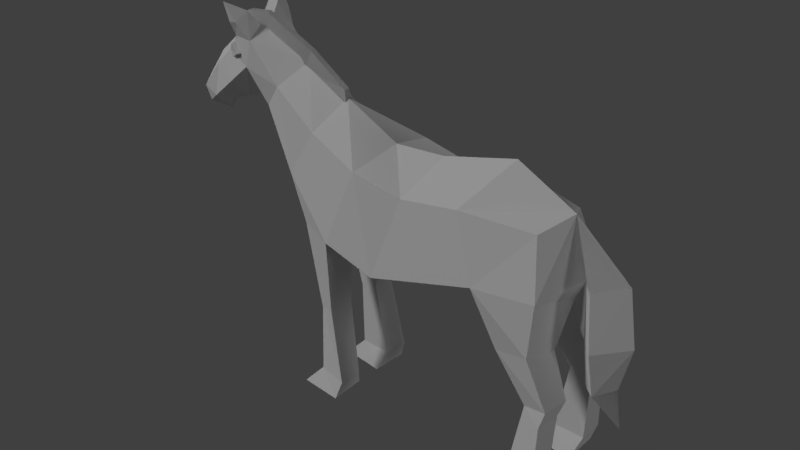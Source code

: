 # Source: horse01.blend  (saved by Blender 2.79.0; exported with 4.5.12 LTS)
import bpy
from mathutils import Matrix  # noqa: F401  (used for matrix-valued properties, if any)

bpy.ops.wm.read_factory_settings(use_empty=True)
scene = bpy.context.scene
scene.name = 'Scene'

# ---- collections
col_collection_1 = bpy.data.collections.new('Collection 1'); scene.collection.children.link(col_collection_1)
col_collection_2 = bpy.data.collections.new('Collection 2'); scene.collection.children.link(col_collection_2)
col_collection_2.hide_render = True
col_collection_2.hide_viewport = True
col_collection_3 = bpy.data.collections.new('Collection 3'); scene.collection.children.link(col_collection_3)
col_collection_3.hide_render = True
col_collection_3.hide_viewport = True
col_collection_4 = bpy.data.collections.new('Collection 4'); scene.collection.children.link(col_collection_4)
col_collection_4.hide_render = True
col_collection_4.hide_viewport = True

# ---- materials (node trees are filled in below, after node groups)
mat_color = bpy.data.materials.new('color')
mat_color.alpha_threshold = 0.0
mat_color.use_transparent_shadow = False
mat_color.specular_color = (0.003463, 0.003463, 0.003463)
mat_color.roughness = 0.5

# ---- material node trees

# ---- world
world_world = bpy.data.worlds.new('World'); scene.world = world_world
world_world.color = (0.05088, 0.05088, 0.05088)
world_world.use_sun_shadow = False
world_world.sun_shadow_jitter_overblur = 0.0
world_world.cycles.sampling_method = 'MANUAL'

# ---- lights
light_hemi_001 = bpy.data.lights.new('Hemi.001', 'SUN')
light_hemi_001.transmission_factor = 0.0
light_hemi_001.angle = 0.1993
light_hemi_001.energy = 0.28
light_hemi_001.shadow_buffer_clip_start = 0.5
light_hemi_001.shadow_soft_size = 0.1
light_hemi_001.shadow_cascade_max_distance = 1000.0
light_hemi = bpy.data.lights.new('Hemi', 'SUN')
light_hemi.transmission_factor = 0.0
light_hemi.angle = 0.1993
light_hemi.energy = 1.0
light_hemi.shadow_buffer_clip_start = 0.5
light_hemi.shadow_soft_size = 0.1
light_hemi.shadow_cascade_max_distance = 1000.0

# ---- meshes
me_horse = bpy.data.meshes.new('horse')
me_horse.from_pydata([(0.4584, -0.3665, 1.186), (0.4548, -0.07864, 1.045), (-0.376, -0.3176, 1.572), (-0.5643, -0.3499, 1.088), (-0.0534, -0.3044, 1.506), (-0.1909, -0.393, 1.019), (0.3131, -0.2998, 1.557), (0.7352, -0.1995, 1.515), (0.8099, -0.3019, 1.184), (-0.7527, -0.233, 1.674), (-0.9259, -0.2447, 1.386), (-1.073, -0.1788, 1.857), (-1.188, -0.145, 1.71), (-0.8324, -0.2309, 1.093), (0.8369, -0.1231, 0.8509), (0.7634, -0.2681, 0.5431), (0.8842, -0.3447, 0.1226), (0.6895, -0.2872, 0.13), (0.8433, -0.3447, -1.863e-09), (0.5688, -0.2872, -1.863e-09), (0.8019, -0.3388, 0.8849), (0.7584, -0.1926, 0.5446), (0.8842, -0.181, 0.1226), (0.6895, -0.1794, 0.13), (0.8433, -0.1157, -1.863e-09), (0.5688, -0.135, -1.863e-09), (0.8931, -0.328, 0.4877), (0.9279, -0.3266, 0.6002), (0.5854, -0.1696, 0.7945), (0.9493, -0.1615, 0.6004), (0.9076, -0.1671, 0.4877), (0.5983, -0.3171, 0.8481), (-0.8531, -0.1377, 0.9843), (-0.5489, -0.1429, 0.9605), (-0.1828, -0.2131, 0.9239), (-0.6126, -0.2718, 0.5868), (-0.7362, -0.2143, 0.5369), (-0.5185, -0.2972, 0.1226), (-0.7159, -0.2499, 0.13), (-0.5586, -0.3157, 1.863e-09), (-0.835, -0.2851, 1.863e-09), (-0.596, -0.1112, 0.5868), (-0.7362, -0.147, 0.5369), (-0.527, -0.1338, 0.1226), (-0.7215, -0.1422, 0.13), (-0.5706, -0.08404, 1.863e-09), (-0.8433, -0.1243, 1.863e-09), (-1.679, -0.1166, 1.646), (-1.323, -0.1768, 1.921), (-1.769, -0.1166, 1.692), (-1.749, -0.09568, 1.594), (-1.67, -0.08607, 1.851), (-1.328, -0.04233, 2.138), (-1.414, -0.1582, 2.086), (-1.409, -0.04262, 2.136), (-1.279, -0.1779, 2.086), (-1.426, -0.2292, 2.302), (-1.403, -0.2105, 2.183), (-1.346, -0.122, 2.24), (-1.417, -0.1131, 2.232), (-1.347, -0.2128, 2.189), (-1.501, -0.1467, 1.783), (-1.539, -0.09883, 1.965), (1.016, -0.1317, 1.253), (1.016, 0.1317, 1.253), (1.06, -0.09976, 0.6414), (1.06, 0.09976, 0.6414), (1.049, 0.1488, 0.9135), (1.049, -0.1488, 0.9135), (-0.9857, -0.03073, 1.957), (-0.6752, -0.03073, 1.79), (-1.294, -0.03073, 2.127), (-1.496, -0.02844, 2.09), (-1.436, -0.03073, 2.121), (-0.9454, -0.01923, 2.053), (-0.6964, -0.01923, 1.881), (-1.293, -0.01923, 2.219), (-1.525, -0.0178, 2.143), (-1.445, -0.01923, 2.204), (-0.9857, 0.03073, 1.957), (-0.6752, 0.03073, 1.79), (-1.294, 0.03073, 2.127), (-1.496, 0.02844, 2.09), (-1.436, 0.03073, 2.121), (-0.9454, 0.01923, 2.053), (-0.6964, 0.01923, 1.881), (-1.293, 0.01923, 2.219), (-1.525, 0.0178, 2.143), (-1.445, 0.01923, 2.204), (-1.423, -0.1513, 2.052), (-1.372, -0.1647, 1.99), (-1.495, -0.1174, 1.983), (-1.47, -0.1265, 1.937), (-1.437, -0.1793, 2.039), (-1.393, -0.1839, 1.987), (-1.496, -0.1339, 1.985), (-1.472, -0.1411, 1.941), (-0.9733, 0.0, 1.99), (0.8336, 0.0, 1.587), (-0.6888, 0.0, 1.834), (0.4692, 0.0, 1.781), (-0.3315, 0.0, 1.649), (-0.003691, 0.0, 1.666), (-1.289, 0.0, 2.137), (-1.072, 0.0, 1.312), (-1.289, 0.0, 1.664), (0.4584, 0.3665, 1.186), (-0.5348, 0.0, 0.8663), (-0.1759, 0.0, 0.851), (0.4548, 0.07864, 1.045), (0.8607, 0.0, 1.116), (0.9273, 0.0, 1.244), (-0.376, 0.3176, 1.572), (-0.5643, 0.3499, 1.088), (-0.0534, 0.3044, 1.506), (-0.1909, 0.393, 1.019), (-0.8289, 0.0, 0.9097), (0.3131, 0.2998, 1.557), (0.7352, 0.1995, 1.515), (0.8099, 0.3019, 1.184), (-0.7527, 0.233, 1.674), (-0.9259, 0.2447, 1.386), (-1.073, 0.1788, 1.857), (-1.188, 0.145, 1.71), (-1.366, 0.0, 1.693), (-1.64, 0.0, 1.609), (-1.67, 0.0, 1.533), (-1.796, 0.0, 1.55), (-1.836, 0.0, 1.735), (-1.717, 0.0, 1.898), (-1.458, 0.0, 2.13), (-0.8324, 0.2309, 1.093), (0.4548, 0.0, 1.03), (0.8369, 0.1231, 0.8509), (0.7634, 0.2681, 0.5431), (0.8842, 0.3447, 0.1226), (0.6895, 0.2872, 0.13), (0.8433, 0.3447, -1.863e-09), (0.5688, 0.2872, -1.863e-09), (0.8019, 0.3388, 0.8849), (0.7584, 0.1926, 0.5446), (0.8842, 0.181, 0.1226), (0.6895, 0.1794, 0.13), (0.8433, 0.1157, -1.863e-09), (0.5688, 0.135, -1.863e-09), (0.8931, 0.328, 0.4877), (0.9279, 0.3266, 0.6002), (0.5854, 0.1696, 0.7945), (0.9493, 0.1615, 0.6004), (0.9076, 0.1671, 0.4877), (0.5983, 0.3171, 0.8481), (-0.8531, 0.1377, 0.9843), (-0.5489, 0.1429, 0.9605), (-0.1828, 0.2131, 0.9239), (-0.6126, 0.2718, 0.5868), (-0.7362, 0.2143, 0.5369), (-0.5185, 0.2972, 0.1226), (-0.7159, 0.2499, 0.13), (-0.5586, 0.3157, 1.863e-09), (-0.835, 0.2851, 1.863e-09), (-0.596, 0.1112, 0.5868), (-0.7362, 0.147, 0.5369), (-0.527, 0.1338, 0.1226), (-0.7215, 0.1422, 0.13), (-0.5706, 0.08404, 1.863e-09), (-0.8433, 0.1243, 1.863e-09), (-1.679, 0.1166, 1.646), (-1.323, 0.1768, 1.921), (-1.769, 0.1166, 1.692), (-1.84, 0.0, 1.623), (-1.749, 0.09568, 1.594), (-1.67, 0.08607, 1.851), (-1.328, 0.04233, 2.138), (-1.414, 0.1582, 2.086), (-1.409, 0.04262, 2.136), (-1.279, 0.1779, 2.086), (-1.426, 0.2292, 2.302), (-1.403, 0.2105, 2.183), (-1.346, 0.122, 2.24), (-1.417, 0.1131, 2.232), (-1.347, 0.2128, 2.189), (-1.588, 0.0, 2.014), (-1.501, 0.1467, 1.783), (-1.539, 0.09883, 1.965), (-1.503, 0.0, 1.651), (0.8336, 0.0, 1.587), (1.173, 0.0, 1.287), (1.016, 0.1317, 1.253), (0.9189, 0.0, 1.219), (1.016, -0.1317, 1.253), (1.155, 0.0, 0.6705), (1.06, 0.09976, 0.6414), (0.9646, 0.0, 0.6124), (1.06, -0.09976, 0.6414), (1.19, 0.0, 0.4371), (0.9342, 0.0, 0.8812), (1.223, 0.0, 0.9459), (1.049, -0.1488, 0.9135), (1.049, 0.1488, 0.9135), (-0.9857, 0.03073, 1.957), (-0.6752, 0.03073, 1.79), (-1.294, 0.03073, 2.127), (-1.496, 0.02844, 2.09), (-1.436, 0.03073, 2.121), (-0.9454, 0.01923, 2.053), (-0.6964, 0.01923, 1.881), (-1.293, 0.01923, 2.219), (-1.525, 0.0178, 2.143), (-1.445, 0.01923, 2.204), (-0.9857, -0.03073, 1.957), (-0.6752, -0.03073, 1.79), (-1.294, -0.03073, 2.127), (-1.496, -0.02844, 2.09), (-1.436, -0.03073, 2.121), (-0.9454, -0.01923, 2.053), (-0.6964, -0.01923, 1.881), (-1.293, -0.01923, 2.219), (-1.525, -0.0178, 2.143), (-1.445, -0.01923, 2.204), (-1.423, 0.1513, 2.052), (-1.372, 0.1647, 1.99), (-1.495, 0.1174, 1.983), (-1.47, 0.1265, 1.937), (-1.437, 0.1793, 2.039), (-1.393, 0.1839, 1.987), (-1.496, 0.1339, 1.985), (-1.472, 0.1411, 1.941)], [], [(2, 3, 5, 4), (34, 108, 1), (34, 5, 3, 33), (101, 2, 4, 102), (100, 102, 4, 6), (5, 0, 6, 4), (98, 7, 8, 111), (0, 8, 7, 6), (98, 100, 6, 7), (3, 2, 9, 10), (99, 9, 2, 101), (10, 9, 11, 12), (105, 104, 10, 12), (32, 13, 10, 104), (13, 3, 10), (110, 111, 8), (108, 132, 1), (16, 22, 30, 26), (31, 15, 27, 20), (17, 19, 18, 16), (0, 1, 28, 31), (28, 14, 29, 21), (23, 22, 24, 25), (21, 30, 22, 23), (17, 23, 25, 19), (19, 25, 24, 18), (20, 14, 110, 8), (31, 28, 21, 15), (18, 24, 22, 16), (15, 21, 23, 17), (26, 27, 15), (29, 30, 21), (29, 27, 26, 30), (15, 17, 16, 26), (27, 29, 14, 20), (1, 110, 14, 28), (0, 31, 20, 8), (1, 132, 110), (116, 32, 104), (108, 34, 33, 107), (5, 34, 1, 0), (107, 33, 32, 116), (13, 36, 35, 3), (36, 38, 37, 35), (38, 40, 39, 37), (32, 33, 41, 42), (42, 41, 43, 44), (44, 43, 45, 46), (35, 41, 33, 3), (38, 44, 46, 40), (40, 46, 45, 39), (37, 43, 41, 35), (13, 32, 42, 36), (39, 45, 43, 37), (36, 42, 44, 38), (126, 125, 47), (126, 47, 50), (127, 126, 50), (169, 127, 50), (128, 169, 50, 49), (47, 49, 50), (47, 51, 49), (129, 128, 49, 51), (184, 124, 48, 61), (61, 62, 51, 47), (62, 181, 129, 51), (53, 48, 55), (54, 53, 57, 59), (48, 11, 55), (12, 11, 48), (12, 48, 124, 105), (97, 11, 9, 99), (97, 103, 55, 11), (54, 52, 103, 130), (53, 54, 130), (52, 55, 103), (60, 58, 56), (52, 54, 59, 58), (53, 55, 60, 57), (55, 52, 58, 60), (59, 57, 56), (58, 59, 56), (57, 60, 56), (53, 130, 181, 62), (48, 53, 62, 61), (125, 184, 61, 47), (185, 186, 64), (185, 63, 186), (185, 188, 63), (185, 64, 188), (196, 190, 66, 67), (68, 65, 190, 196), (195, 192, 65, 68), (67, 66, 192, 195), (190, 194, 66), (65, 194, 190), (192, 194, 65), (66, 194, 192), (64, 67, 195, 188), (188, 195, 68, 63), (63, 68, 196, 186), (186, 196, 67, 64), (71, 69, 74, 76), (69, 70, 75, 74), (73, 71, 76, 78), (73, 78, 77, 72), (81, 86, 84, 79), (79, 84, 85, 80), (83, 88, 86, 81), (83, 82, 87, 88), (74, 75, 85, 84), (77, 78, 88, 87), (76, 74, 84, 86), (78, 76, 86, 88), (75, 70, 80, 85), (72, 77, 87, 82), (90, 92, 91, 89), (92, 96, 95, 91), (89, 93, 94, 90), (90, 94, 96, 92), (91, 95, 93, 89), (94, 93, 95, 96), (112, 114, 115, 113), (153, 109, 108), (153, 152, 113, 115), (101, 102, 114, 112), (100, 117, 114, 102), (115, 114, 117, 106), (98, 111, 119, 118), (106, 117, 118, 119), (98, 118, 117, 100), (113, 121, 120, 112), (99, 101, 112, 120), (121, 123, 122, 120), (105, 123, 121, 104), (151, 104, 121, 131), (131, 121, 113), (110, 119, 111), (108, 109, 132), (135, 145, 149, 141), (150, 139, 146, 134), (136, 135, 137, 138), (106, 150, 147, 109), (147, 140, 148, 133), (142, 144, 143, 141), (140, 142, 141, 149), (136, 138, 144, 142), (138, 137, 143, 144), (139, 119, 110, 133), (150, 134, 140, 147), (137, 135, 141, 143), (134, 136, 142, 140), (145, 134, 146), (148, 140, 149), (148, 149, 145, 146), (134, 145, 135, 136), (146, 139, 133, 148), (109, 147, 133, 110), (106, 119, 139, 150), (109, 110, 132), (116, 104, 151), (108, 107, 152, 153), (115, 106, 109, 153), (107, 116, 151, 152), (131, 113, 154, 155), (155, 154, 156, 157), (157, 156, 158, 159), (151, 161, 160, 152), (161, 163, 162, 160), (163, 165, 164, 162), (154, 113, 152, 160), (157, 159, 165, 163), (159, 158, 164, 165), (156, 154, 160, 162), (131, 155, 161, 151), (158, 156, 162, 164), (155, 157, 163, 161), (126, 166, 125), (126, 170, 166), (127, 170, 126), (169, 170, 127), (128, 168, 170, 169), (166, 170, 168), (166, 168, 171), (129, 171, 168, 128), (184, 182, 167, 124), (182, 166, 171, 183), (183, 171, 129, 181), (173, 175, 167), (174, 179, 177, 173), (167, 175, 122), (123, 167, 122), (123, 105, 124, 167), (97, 99, 120, 122), (97, 122, 175, 103), (174, 130, 103, 172), (173, 130, 174), (172, 103, 175), (180, 176, 178), (172, 178, 179, 174), (173, 177, 180, 175), (175, 180, 178, 172), (179, 176, 177), (178, 176, 179), (177, 176, 180), (173, 183, 181, 130), (167, 182, 183, 173), (125, 166, 182, 184), (185, 189, 186), (185, 186, 187), (185, 187, 188), (185, 188, 189), (196, 197, 193, 190), (198, 196, 190, 191), (195, 198, 191, 192), (197, 195, 192, 193), (190, 193, 194), (191, 190, 194), (192, 191, 194), (193, 192, 194), (189, 188, 195, 197), (188, 187, 198, 195), (187, 186, 196, 198), (186, 189, 197, 196), (201, 206, 204, 199), (199, 204, 205, 200), (203, 208, 206, 201), (203, 202, 207, 208), (211, 209, 214, 216), (209, 210, 215, 214), (213, 211, 216, 218), (213, 218, 217, 212), (204, 214, 215, 205), (207, 217, 218, 208), (206, 216, 214, 204), (208, 218, 216, 206), (205, 215, 210, 200), (202, 212, 217, 207), (220, 219, 221, 222), (222, 221, 225, 226), (219, 220, 224, 223), (220, 222, 226, 224), (221, 219, 223, 225), (224, 226, 225, 223)])
_uv = me_horse.uv_layers.new(name='UVMap')
_uv.uv.foreach_set('vector', [0.3696, 0.6311, 0.3481, 0.6312, 0.3508, 0.616, 0.3716, 0.6181, 0.3683, 0.8786, 0.3591, 0.8788, 0.3632, 0.8528, 0.3683, 0.8786, 0.3766, 0.8784, 0.3766, 0.8934, 0.3669, 0.8934, 0.396, 0.6104, 0.3827, 0.6119, 0.3832, 0.5987, 0.396, 0.5972, 0.396, 0.5785, 0.396, 0.5972, 0.3832, 0.5987, 0.3834, 0.584, 0.3508, 0.616, 0.3664, 0.594, 0.3787, 0.605, 0.3716, 0.6181, 0.4248, 0.6282, 0.4164, 0.6249, 0.4135, 0.6111, 0.4262, 0.6141, 0.3664, 0.594, 0.3711, 0.5811, 0.3827, 0.5891, 0.3787, 0.605, 0.396, 0.5632, 0.396, 0.5785, 0.3834, 0.584, 0.3878, 0.5669, 0.3481, 0.6312, 0.3696, 0.6311, 0.3679, 0.6471, 0.3544, 0.6496, 0.396, 0.6254, 0.3864, 0.6274, 0.3827, 0.6119, 0.396, 0.6104, 0.3544, 0.6496, 0.3679, 0.6471, 0.3704, 0.662, 0.3631, 0.6644, 0.4368, 0.5645, 0.4368, 0.5793, 0.4262, 0.5771, 0.4305, 0.5632, 0.4311, 0.5933, 0.427, 0.5892, 0.4262, 0.5771, 0.4368, 0.5793, 0.3444, 0.642, 0.3481, 0.6312, 0.3544, 0.6496, 0.4262, 0.6091, 0.4262, 0.6141, 0.4135, 0.6111, 0.3591, 0.8788, 0.36, 0.8529, 0.3632, 0.8528, 0.661, 0.5852, 0.6677, 0.5857, 0.6674, 0.6004, 0.6608, 0.6, 0.3552, 0.5845, 0.3457, 0.5741, 0.3503, 0.5684, 0.3595, 0.5772, 0.09698, 0.6045, 0.09307, 0.6061, 0.09536, 0.5999, 0.09846, 0.6, 0.4253, 0.6812, 0.4139, 0.6747, 0.4176, 0.6645, 0.4232, 0.667, 0.4099, 0.6655, 0.3993, 0.6667, 0.396, 0.6563, 0.4041, 0.6548, 0.1435, 0.6438, 0.1389, 0.6432, 0.1401, 0.6403, 0.1466, 0.641, 0.6502, 0.6721, 0.6443, 0.6691, 0.6468, 0.6545, 0.6547, 0.6556, 0.1533, 0.6434, 0.1507, 0.6433, 0.1496, 0.6403, 0.1532, 0.6405, 0.1506, 0.6752, 0.1472, 0.6752, 0.1466, 0.6687, 0.1518, 0.6687, 0.4141, 0.599, 0.4228, 0.5982, 0.4262, 0.6091, 0.4135, 0.6111, 0.4232, 0.667, 0.4176, 0.6645, 0.4208, 0.6541, 0.4239, 0.6543, 0.1473, 0.5999, 0.1527, 0.6003, 0.1511, 0.603, 0.1472, 0.6027, 0.67, 0.6715, 0.6669, 0.6714, 0.667, 0.6548, 0.6714, 0.655, 0.3455, 0.5682, 0.3503, 0.5684, 0.3457, 0.5741, 0.396, 0.6563, 0.3982, 0.6519, 0.4041, 0.6548, 0.4215, 0.5877, 0.4146, 0.5872, 0.4147, 0.5828, 0.4213, 0.5832, 0.5918, 0.5914, 0.5748, 0.5883, 0.5774, 0.5805, 0.5916, 0.5854, 0.4146, 0.5872, 0.4215, 0.5877, 0.4228, 0.5982, 0.4141, 0.599, 0.4139, 0.6761, 0.3968, 0.6772, 0.3993, 0.6667, 0.4099, 0.6655, 0.3664, 0.594, 0.3552, 0.5845, 0.3595, 0.5772, 0.3711, 0.5811, 0.3632, 0.8528, 0.36, 0.8529, 0.3601, 0.8363, 0.3999, 0.8693, 0.3942, 0.8665, 0.3999, 0.8524, 0.3591, 0.8788, 0.3683, 0.8786, 0.3669, 0.8934, 0.3601, 0.8933, 0.3766, 0.8784, 0.3683, 0.8786, 0.3632, 0.8528, 0.3762, 0.8518, 0.3601, 0.8933, 0.3669, 0.8934, 0.3676, 0.9056, 0.3613, 0.905, 0.3444, 0.642, 0.3243, 0.6308, 0.328, 0.6265, 0.3481, 0.6312, 0.5704, 0.648, 0.555, 0.6414, 0.5576, 0.6336, 0.5741, 0.6437, 0.08542, 0.6355, 0.08155, 0.6369, 0.08385, 0.6307, 0.08691, 0.6309, 0.3956, 0.6974, 0.3832, 0.6963, 0.3852, 0.6812, 0.3911, 0.6792, 0.6372, 0.6965, 0.6313, 0.6984, 0.6288, 0.6796, 0.6367, 0.68, 0.1331, 0.658, 0.1284, 0.6578, 0.1294, 0.6549, 0.136, 0.6549, 0.4333, 0.6535, 0.4267, 0.6537, 0.4272, 0.6387, 0.4356, 0.6334, 0.1547, 0.6379, 0.1573, 0.6378, 0.1581, 0.6407, 0.1543, 0.6408, 0.1454, 0.6729, 0.1417, 0.6729, 0.1411, 0.6664, 0.1464, 0.6664, 0.6805, 0.6897, 0.6739, 0.6899, 0.6727, 0.671, 0.6794, 0.6708, 0.427, 0.5892, 0.4311, 0.5933, 0.4313, 0.6117, 0.4285, 0.6118, 0.1593, 0.6665, 0.1538, 0.6666, 0.1548, 0.6637, 0.1586, 0.6637, 0.6746, 0.6291, 0.6774, 0.6289, 0.6783, 0.6454, 0.6739, 0.6456, 0.4117, 0.6949, 0.4094, 0.6929, 0.4117, 0.6883, 0.3124, 0.69, 0.3124, 0.6959, 0.3093, 0.6945, 0.3072, 0.6904, 0.3124, 0.69, 0.3093, 0.6945, 0.4094, 0.6928, 0.4092, 0.6959, 0.4052, 0.6942, 0.4094, 0.6883, 0.4094, 0.6928, 0.4052, 0.6942, 0.4044, 0.6902, 0.3537, 0.6822, 0.3542, 0.6862, 0.3506, 0.6842, 0.3537, 0.6822, 0.3616, 0.6849, 0.3542, 0.6862, 0.3627, 0.6878, 0.3547, 0.69, 0.3542, 0.6862, 0.3616, 0.6849, 0.3976, 0.688, 0.396, 0.6826, 0.4044, 0.6772, 0.4044, 0.6851, 0.3615, 0.6772, 0.3679, 0.6813, 0.3616, 0.6849, 0.3537, 0.6822, 0.3679, 0.6813, 0.369, 0.6845, 0.3627, 0.6878, 0.3616, 0.6849, 0.3743, 0.6777, 0.3693, 0.6723, 0.3763, 0.6729, 0.1238, 0.6312, 0.1177, 0.6312, 0.1181, 0.6269, 0.1226, 0.6265, 0.3693, 0.6723, 0.3704, 0.662, 0.3763, 0.6729, 0.3631, 0.6644, 0.3704, 0.662, 0.3693, 0.6723, 0.3631, 0.6644, 0.3693, 0.6723, 0.3597, 0.6717, 0.3597, 0.6684, 0.396, 0.6374, 0.3886, 0.641, 0.3864, 0.6274, 0.396, 0.6254, 0.396, 0.6374, 0.396, 0.6506, 0.3887, 0.65, 0.3886, 0.641, 0.3942, 0.6555, 0.3943, 0.6522, 0.396, 0.6506, 0.396, 0.6574, 0.3886, 0.6552, 0.3942, 0.6555, 0.396, 0.6574, 0.3943, 0.6522, 0.3887, 0.65, 0.396, 0.6506, 0.4345, 0.6859, 0.4303, 0.6855, 0.4336, 0.6812, 0.3124, 0.69, 0.3157, 0.6904, 0.3157, 0.6943, 0.3128, 0.6943, 0.3743, 0.6777, 0.3763, 0.6729, 0.3794, 0.6767, 0.3784, 0.6788, 0.4347, 0.6906, 0.4289, 0.6906, 0.4303, 0.6855, 0.4345, 0.6859, 0.1226, 0.6265, 0.1181, 0.6269, 0.1194, 0.6221, 0.3157, 0.69, 0.3186, 0.69, 0.3186, 0.6947, 0.3784, 0.6788, 0.3794, 0.6767, 0.3827, 0.6812, 0.3072, 0.69, 0.3072, 0.6977, 0.3028, 0.6969, 0.3023, 0.6912, 0.3693, 0.6723, 0.3743, 0.6777, 0.3679, 0.6813, 0.3615, 0.6772, 0.3991, 0.6934, 0.3976, 0.688, 0.4044, 0.6851, 0.4044, 0.6931, 0.1133, 0.6837, 0.07557, 0.6418, 0.1102, 0.6401, 0.1519, 0.5422, 0.1489, 0.5858, 0.1142, 0.5841, 0.2167, 0.5422, 0.2127, 0.5865, 0.185, 0.5837, 0.1843, 0.6842, 0.1527, 0.6422, 0.1804, 0.6396, 0.07461, 0.6009, 0.08725, 0.5701, 0.1106, 0.568, 0.1133, 0.5997, 0.1519, 0.6262, 0.1493, 0.6579, 0.1259, 0.6558, 0.1133, 0.625, 0.216, 0.6249, 0.2167, 0.6561, 0.1932, 0.6544, 0.1843, 0.6226, 0.1519, 0.6025, 0.1609, 0.5705, 0.1843, 0.5687, 0.1837, 0.6004, 0.08725, 0.5701, 0.08656, 0.5422, 0.1106, 0.568, 0.1493, 0.6579, 0.1252, 0.6837, 0.1259, 0.6558, 0.2167, 0.6561, 0.1942, 0.6836, 0.1932, 0.6544, 0.1609, 0.5705, 0.1623, 0.5422, 0.1843, 0.5687, 0.1527, 0.6422, 0.1519, 0.6025, 0.1837, 0.6004, 0.1804, 0.6396, 0.2127, 0.5865, 0.216, 0.6249, 0.1843, 0.6226, 0.185, 0.5837, 0.1489, 0.5858, 0.1519, 0.6262, 0.1133, 0.625, 0.1142, 0.5841, 0.07557, 0.6418, 0.07461, 0.6009, 0.1133, 0.5997, 0.1102, 0.6401, 0.07529, 0.5915, 0.0865, 0.6342, 0.06475, 0.6349, 0.05718, 0.5878, 0.0865, 0.6342, 0.09686, 0.6771, 0.08055, 0.6708, 0.06475, 0.6349, 0.0865, 0.5754, 0.07529, 0.5915, 0.05718, 0.5878, 0.07076, 0.5708, 0.0865, 0.5754, 0.07076, 0.5708, 0.08838, 0.5641, 0.09686, 0.5697, 0.115, 0.6496, 0.09686, 0.6533, 0.1044, 0.6063, 0.1262, 0.6069, 0.1262, 0.6069, 0.1044, 0.6063, 0.1202, 0.5704, 0.1365, 0.5641, 0.1262, 0.6658, 0.1104, 0.6704, 0.09686, 0.6533, 0.115, 0.6496, 0.1262, 0.6658, 0.1365, 0.6715, 0.1281, 0.6771, 0.1104, 0.6704, 0.1622, 0.5739, 0.1622, 0.6016, 0.1542, 0.6016, 0.1542, 0.5739, 0.1723, 0.5739, 0.1726, 0.5859, 0.1646, 0.5859, 0.1649, 0.5739, 0.1726, 0.6039, 0.1726, 0.6362, 0.1646, 0.6362, 0.1646, 0.6039, 0.1726, 0.5859, 0.1726, 0.6039, 0.1646, 0.6039, 0.1646, 0.5859, 0.1597, 0.5917, 0.1621, 0.6031, 0.1493, 0.6031, 0.1517, 0.5917, 0.137, 0.5684, 0.1392, 0.5641, 0.1466, 0.5641, 0.1489, 0.5684, 0.8387, 0.1388, 0.8338, 0.14, 0.8343, 0.1453, 0.8387, 0.1426, 0.8338, 0.14, 0.8338, 0.14, 0.8343, 0.1453, 0.8343, 0.1453, 0.8387, 0.1426, 0.8387, 0.1424, 0.8387, 0.1388, 0.8387, 0.1388, 0.8387, 0.1388, 0.8387, 0.1388, 0.8338, 0.14, 0.8338, 0.14, 0.8343, 0.1453, 0.8343, 0.1453, 0.8387, 0.1465, 0.8387, 0.1465, 0.8387, 0.1388, 0.8387, 0.1424, 0.8343, 0.1453, 0.8338, 0.14, 0.3696, 0.6311, 0.3716, 0.6181, 0.3508, 0.616, 0.3481, 0.6312, 0.3683, 0.8786, 0.3632, 0.8528, 0.3591, 0.8788, 0.3683, 0.8786, 0.3669, 0.8934, 0.3766, 0.8934, 0.3766, 0.8784, 0.396, 0.6104, 0.396, 0.5972, 0.3832, 0.5987, 0.3827, 0.6119, 0.396, 0.5785, 0.3834, 0.584, 0.3832, 0.5987, 0.396, 0.5972, 0.3508, 0.616, 0.3716, 0.6181, 0.3787, 0.605, 0.3664, 0.594, 0.4248, 0.6282, 0.4262, 0.6141, 0.4135, 0.6111, 0.4164, 0.6249, 0.3664, 0.594, 0.3787, 0.605, 0.3827, 0.5891, 0.3711, 0.5811, 0.396, 0.5632, 0.3878, 0.5669, 0.3834, 0.584, 0.396, 0.5785, 0.3481, 0.6312, 0.3544, 0.6496, 0.3679, 0.6471, 0.3696, 0.6311, 0.396, 0.6254, 0.396, 0.6104, 0.3827, 0.6119, 0.3864, 0.6274, 0.3544, 0.6496, 0.3631, 0.6644, 0.3704, 0.662, 0.3679, 0.6471, 0.4368, 0.5645, 0.4305, 0.5632, 0.4262, 0.5771, 0.4368, 0.5793, 0.4311, 0.5933, 0.4368, 0.5793, 0.4262, 0.5771, 0.427, 0.5892, 0.3444, 0.642, 0.3544, 0.6496, 0.3481, 0.6312, 0.4262, 0.6091, 0.4135, 0.6111, 0.4262, 0.6141, 0.3591, 0.8788, 0.3632, 0.8528, 0.36, 0.8529, 0.661, 0.5852, 0.6608, 0.6, 0.6674, 0.6004, 0.6677, 0.5857, 0.3552, 0.5845, 0.3595, 0.5772, 0.3503, 0.5684, 0.3457, 0.5741, 0.09698, 0.6045, 0.09846, 0.6, 0.09536, 0.5999, 0.09307, 0.6061, 0.4253, 0.6812, 0.4232, 0.667, 0.4176, 0.6645, 0.4139, 0.6747, 0.4099, 0.6655, 0.4041, 0.6548, 0.396, 0.6563, 0.3993, 0.6667, 0.1435, 0.6438, 0.1466, 0.641, 0.1401, 0.6403, 0.1389, 0.6432, 0.6502, 0.6721, 0.6547, 0.6556, 0.6468, 0.6545, 0.6443, 0.6691, 0.1533, 0.6434, 0.1532, 0.6405, 0.1496, 0.6403, 0.1507, 0.6433, 0.1506, 0.6752, 0.1518, 0.6687, 0.1466, 0.6687, 0.1472, 0.6752, 0.4141, 0.599, 0.4135, 0.6111, 0.4262, 0.6091, 0.4228, 0.5982, 0.4232, 0.667, 0.4239, 0.6543, 0.4208, 0.6541, 0.4176, 0.6645, 0.1473, 0.5999, 0.1472, 0.6027, 0.1511, 0.603, 0.1527, 0.6003, 0.67, 0.6715, 0.6714, 0.655, 0.667, 0.6548, 0.6669, 0.6714, 0.3455, 0.5682, 0.3457, 0.5741, 0.3503, 0.5684, 0.396, 0.6563, 0.4041, 0.6548, 0.3982, 0.6519, 0.4215, 0.5877, 0.4213, 0.5832, 0.4147, 0.5828, 0.4146, 0.5872, 0.5918, 0.5914, 0.5916, 0.5854, 0.5774, 0.5805, 0.5748, 0.5883, 0.4146, 0.5872, 0.4141, 0.599, 0.4228, 0.5982, 0.4215, 0.5877, 0.4139, 0.6761, 0.4099, 0.6655, 0.3993, 0.6667, 0.3968, 0.6772, 0.3664, 0.594, 0.3711, 0.5811, 0.3595, 0.5772, 0.3552, 0.5845, 0.3632, 0.8528, 0.3601, 0.8363, 0.36, 0.8529, 0.3999, 0.8693, 0.3999, 0.8524, 0.3942, 0.8665, 0.3591, 0.8788, 0.3601, 0.8933, 0.3669, 0.8934, 0.3683, 0.8786, 0.3766, 0.8784, 0.3762, 0.8518, 0.3632, 0.8528, 0.3683, 0.8786, 0.3601, 0.8933, 0.3613, 0.905, 0.3676, 0.9056, 0.3669, 0.8934, 0.3444, 0.642, 0.3481, 0.6312, 0.328, 0.6265, 0.3243, 0.6308, 0.5704, 0.648, 0.5741, 0.6437, 0.5576, 0.6336, 0.555, 0.6414, 0.08542, 0.6355, 0.08691, 0.6309, 0.08385, 0.6307, 0.08155, 0.6369, 0.3956, 0.6974, 0.3911, 0.6792, 0.3852, 0.6812, 0.3832, 0.6963, 0.6372, 0.6965, 0.6367, 0.68, 0.6288, 0.6796, 0.6313, 0.6984, 0.1331, 0.658, 0.136, 0.6549, 0.1294, 0.6549, 0.1284, 0.6578, 0.4333, 0.6535, 0.4356, 0.6334, 0.4272, 0.6387, 0.4267, 0.6537, 0.1547, 0.6379, 0.1543, 0.6408, 0.1581, 0.6407, 0.1573, 0.6378, 0.1454, 0.6729, 0.1464, 0.6664, 0.1411, 0.6664, 0.1417, 0.6729, 0.6805, 0.6897, 0.6794, 0.6708, 0.6727, 0.671, 0.6739, 0.6899, 0.427, 0.5892, 0.4285, 0.6118, 0.4313, 0.6117, 0.4311, 0.5933, 0.1593, 0.6665, 0.1586, 0.6637, 0.1548, 0.6637, 0.1538, 0.6666, 0.6746, 0.6291, 0.6739, 0.6456, 0.6783, 0.6454, 0.6774, 0.6289, 0.4117, 0.6949, 0.4117, 0.6883, 0.4094, 0.6929, 0.3124, 0.69, 0.3093, 0.6945, 0.3124, 0.6959, 0.3072, 0.6904, 0.3093, 0.6945, 0.3124, 0.69, 0.4094, 0.6928, 0.4052, 0.6942, 0.4092, 0.6959, 0.4094, 0.6883, 0.4044, 0.6902, 0.4052, 0.6942, 0.4094, 0.6928, 0.3537, 0.6822, 0.3506, 0.6842, 0.3542, 0.6862, 0.3537, 0.6822, 0.3542, 0.6862, 0.3616, 0.6849, 0.3627, 0.6878, 0.3616, 0.6849, 0.3542, 0.6862, 0.3547, 0.69, 0.3976, 0.688, 0.4044, 0.6851, 0.4044, 0.6772, 0.396, 0.6826, 0.3615, 0.6772, 0.3537, 0.6822, 0.3616, 0.6849, 0.3679, 0.6813, 0.3679, 0.6813, 0.3616, 0.6849, 0.3627, 0.6878, 0.369, 0.6845, 0.3743, 0.6777, 0.3763, 0.6729, 0.3693, 0.6723, 0.1238, 0.6312, 0.1226, 0.6265, 0.1181, 0.6269, 0.1177, 0.6312, 0.3693, 0.6723, 0.3763, 0.6729, 0.3704, 0.662, 0.3631, 0.6644, 0.3693, 0.6723, 0.3704, 0.662, 0.3631, 0.6644, 0.3597, 0.6684, 0.3597, 0.6717, 0.3693, 0.6723, 0.396, 0.6374, 0.396, 0.6254, 0.3864, 0.6274, 0.3886, 0.641, 0.396, 0.6374, 0.3886, 0.641, 0.3887, 0.65, 0.396, 0.6506, 0.3942, 0.6555, 0.396, 0.6574, 0.396, 0.6506, 0.3943, 0.6522, 0.3886, 0.6552, 0.396, 0.6574, 0.3942, 0.6555, 0.3943, 0.6522, 0.396, 0.6506, 0.3887, 0.65, 0.4345, 0.6859, 0.4336, 0.6812, 0.4303, 0.6855, 0.3124, 0.69, 0.3128, 0.6943, 0.3157, 0.6943, 0.3157, 0.6904, 0.3743, 0.6777, 0.3784, 0.6788, 0.3794, 0.6767, 0.3763, 0.6729, 0.4347, 0.6906, 0.4345, 0.6859, 0.4303, 0.6855, 0.4289, 0.6906, 0.1226, 0.6265, 0.1194, 0.6221, 0.1181, 0.6269, 0.3157, 0.69, 0.3186, 0.6947, 0.3186, 0.69, 0.3784, 0.6788, 0.3827, 0.6812, 0.3794, 0.6767, 0.3072, 0.69, 0.3023, 0.6912, 0.3028, 0.6969, 0.3072, 0.6977, 0.3693, 0.6723, 0.3615, 0.6772, 0.3679, 0.6813, 0.3743, 0.6777, 0.3991, 0.6934, 0.4044, 0.6931, 0.4044, 0.6851, 0.3976, 0.688, 0.1133, 0.6837, 0.1102, 0.6401, 0.07557, 0.6418, 0.1519, 0.5422, 0.1142, 0.5841, 0.1489, 0.5858, 0.2167, 0.5422, 0.185, 0.5837, 0.2127, 0.5865, 0.1843, 0.6842, 0.1804, 0.6396, 0.1527, 0.6422, 0.07461, 0.6009, 0.1133, 0.5997, 0.1106, 0.568, 0.08725, 0.5701, 0.1519, 0.6262, 0.1133, 0.625, 0.1259, 0.6558, 0.1493, 0.6579, 0.216, 0.6249, 0.1843, 0.6226, 0.1932, 0.6544, 0.2167, 0.6561, 0.1519, 0.6025, 0.1837, 0.6004, 0.1843, 0.5687, 0.1609, 0.5705, 0.08725, 0.5701, 0.1106, 0.568, 0.08656, 0.5422, 0.1493, 0.6579, 0.1259, 0.6558, 0.1252, 0.6837, 0.2167, 0.6561, 0.1932, 0.6544, 0.1942, 0.6836, 0.1609, 0.5705, 0.1843, 0.5687, 0.1623, 0.5422, 0.1527, 0.6422, 0.1804, 0.6396, 0.1837, 0.6004, 0.1519, 0.6025, 0.2127, 0.5865, 0.185, 0.5837, 0.1843, 0.6226, 0.216, 0.6249, 0.1489, 0.5858, 0.1142, 0.5841, 0.1133, 0.625, 0.1519, 0.6262, 0.07557, 0.6418, 0.1102, 0.6401, 0.1133, 0.5997, 0.07461, 0.6009, 0.07529, 0.5915, 0.05718, 0.5878, 0.06475, 0.6349, 0.0865, 0.6342, 0.0865, 0.6342, 0.06475, 0.6349, 0.08055, 0.6708, 0.09686, 0.6771, 0.0865, 0.5754, 0.07076, 0.5708, 0.05718, 0.5878, 0.07529, 0.5915, 0.0865, 0.5754, 0.09686, 0.5697, 0.08838, 0.5641, 0.07076, 0.5708, 0.115, 0.6496, 0.1262, 0.6069, 0.1044, 0.6063, 0.09686, 0.6533, 0.1262, 0.6069, 0.1365, 0.5641, 0.1202, 0.5704, 0.1044, 0.6063, 0.1262, 0.6658, 0.115, 0.6496, 0.09686, 0.6533, 0.1104, 0.6704, 0.1262, 0.6658, 0.1104, 0.6704, 0.1281, 0.6771, 0.1365, 0.6715, 0.1622, 0.5739, 0.1542, 0.5739, 0.1542, 0.6016, 0.1622, 0.6016, 0.1723, 0.5739, 0.1649, 0.5739, 0.1646, 0.5859, 0.1726, 0.5859, 0.1726, 0.6039, 0.1646, 0.6039, 0.1646, 0.6362, 0.1726, 0.6362, 0.1726, 0.5859, 0.1646, 0.5859, 0.1646, 0.6039, 0.1726, 0.6039, 0.1597, 0.5917, 0.1517, 0.5917, 0.1493, 0.6031, 0.1621, 0.6031, 0.137, 0.5684, 0.1489, 0.5684, 0.1466, 0.5641, 0.1392, 0.5641, 0.8387, 0.1388, 0.8387, 0.1426, 0.8343, 0.1453, 0.8338, 0.14, 0.8338, 0.14, 0.8343, 0.1453, 0.8343, 0.1453, 0.8338, 0.14, 0.8387, 0.1426, 0.8387, 0.1388, 0.8387, 0.1388, 0.8387, 0.1424, 0.8387, 0.1388, 0.8338, 0.14, 0.8338, 0.14, 0.8387, 0.1388, 0.8343, 0.1453, 0.8387, 0.1465, 0.8387, 0.1465, 0.8343, 0.1453, 0.8387, 0.1388, 0.8338, 0.14, 0.8343, 0.1453, 0.8387, 0.1424])
me_horse.materials.append(mat_color)
me_horse.use_remesh_preserve_volume = False
me_horse.use_remesh_preserve_attributes = False
me_horse.use_mirror_vertex_groups = False
me_horse.update()

# ---- objects
ob_hemi_001 = bpy.data.objects.new('Hemi.001', light_hemi_001)
ob_hemi = bpy.data.objects.new('Hemi', light_hemi)
ob_horse = bpy.data.objects.new('horse', me_horse)

# ---- transforms, parenting, visibility, modifiers, constraints
ob_hemi_001.location = (0.3672, -1.294, 3.577)
ob_hemi_001.rotation_euler = (-1.498, 1.305, -1.474)
ob_hemi_001.lineart.crease_threshold = 0.0
ob_hemi.location = (0.3672, -1.294, 3.577)
ob_hemi.rotation_euler = (0.803, -0.2492, -0.3278)
ob_hemi.lineart.crease_threshold = 0.0
ob_horse.location = (0.0, 0.0, 0.0)
ob_horse.lineart.crease_threshold = 0.0

# ---- collection membership
col_collection_1.objects.link(ob_hemi_001)
col_collection_1.objects.link(ob_hemi)
col_collection_1.objects.link(ob_horse)
col_collection_2.objects.link(ob_hemi_001)
col_collection_2.objects.link(ob_hemi)
col_collection_3.objects.link(ob_hemi_001)
col_collection_3.objects.link(ob_hemi)
col_collection_4.objects.link(ob_hemi_001)
col_collection_4.objects.link(ob_hemi)

# ---- scene / render settings (as saved in the file)
scene.frame_start = 1; scene.frame_end = 250; scene.frame_set(1)
scene.render.engine = 'BLENDER_EEVEE_NEXT'
scene.render.resolution_percentage = 50
scene.render.dither_intensity = 0.0
scene.cycles.use_denoising = False
scene.cycles.samples = 128
scene.cycles.sampling_pattern = 'TABULATED_SOBOL'
scene.cycles.use_adaptive_sampling = False
scene.cycles.use_light_tree = False
scene.cycles.blur_glossy = 0.0
scene.cycles.sample_clamp_indirect = 0.0
scene.view_settings.view_transform = 'Standard'
bpy.context.view_layer.update()

# ---- added for rendering (the .blend has no active camera): camera
cam_auto = bpy.data.cameras.new('AutoCamera')
cam_auto.lens = 50.0
cam_auto.sensor_width = 36.0
cam_auto.clip_end = 1000.0
ob_auto_camera = bpy.data.objects.new('AutoCamera', cam_auto)
scene.collection.objects.link(ob_auto_camera)
ob_auto_camera.location = (3.31043, -4.34245, 4.046)
ob_auto_camera.rotation_euler = (1.09748, -7.21219e-08, 0.694738)
scene.camera = ob_auto_camera
bpy.context.view_layer.update()
